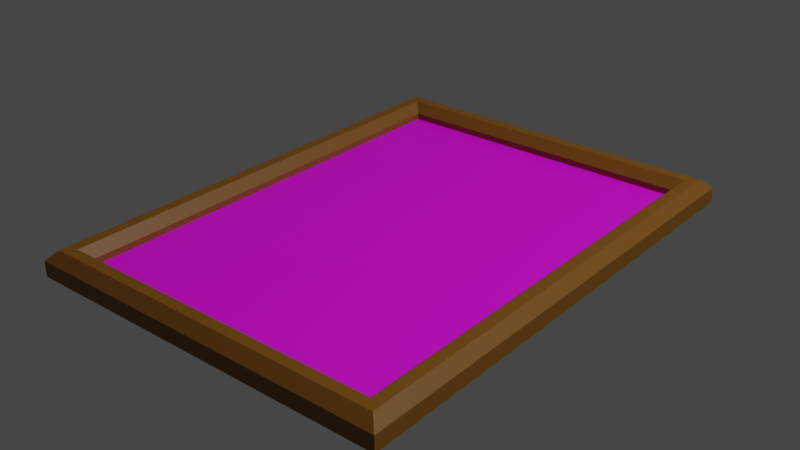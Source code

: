 # Source: momPhoto.blend  (saved by Blender 2.90.8; exported with 4.5.12 LTS)
import bpy
from mathutils import Matrix  # noqa: F401  (used for matrix-valued properties, if any)

bpy.ops.wm.read_factory_settings(use_empty=True)
scene = bpy.context.scene
scene.name = 'Scene'

# ---- collections
col_collection = bpy.data.collections.new('Collection'); scene.collection.children.link(col_collection)

# ---- images (referenced by path relative to the original .blend; pixels are not part of the script)
import os
ASSET_DIR = os.environ.get("B2B_ASSET_DIR", "")  # directory of the original .blend (textures are referenced by path, not embedded)
HERE = os.path.dirname(os.path.abspath(__file__))  # packed textures are extracted next to this script under _unpacked/

def load_image(name, relpath, width, height, colorspace="sRGB"):
    """Load a texture the original file referenced (path relative to the .blend, or extracted next to this script)."""
    p = next((c for c in (os.path.join(HERE, relpath), os.path.join(ASSET_DIR, relpath)) if relpath and os.path.exists(c)), "")
    if p:
        img = bpy.data.images.load(p, check_existing=True)
        img.name = name
    else:  # same state as the original file: an image datablock whose file is absent (Cycles renders it pink)
        img = bpy.data.images.new(name, width, height)
        img.source = "FILE"
        img.filepath = "//" + (relpath or name)
    img.colorspace_settings.name = colorspace
    return img
img_t_familyphoto_png = load_image('T_FamilyPhoto.png', 'T_FamilyPhoto.png', 1024, 1024, 'sRGB')
img_t_weddingphoto_png = load_image('T_WeddingPhoto.png', 'T_WeddingPhoto.png', 1024, 1024, 'sRGB')
img_t_mombabyphoto_png = load_image('T_MomBabyPhoto.png', 'T_MomBabyPhoto.png', 1024, 1024, 'sRGB')

# ---- materials (node trees are filled in below, after node groups)
mat_material_001 = bpy.data.materials.new('Material.001')
mat_material_001.use_transparent_shadow = False
mat_material_002 = bpy.data.materials.new('Material.002')
mat_material_002.use_transparent_shadow = False

# ---- material node trees
mat_material_001.use_nodes = True; mat_material_001.node_tree.nodes.clear()
_N = mat_material_001.node_tree.nodes; _L = mat_material_001.node_tree.links
n0 = _N.new('ShaderNodeBsdfPrincipled'); n0.name = 'Principled BSDF'; n0.location = (10, 300)
n0.distribution = 'GGX'
n0.subsurface_method = 'BURLEY'
n0.inputs[0].default_value = (0.2182, 0.08763, 0.005445, 1.0)
n0.inputs[3].default_value = 1.45
n0.inputs[27].default_value = (0.0, 0.0, 0.0, 1.0)
n0.inputs[28].default_value = 1.0
n1 = _N.new('ShaderNodeOutputMaterial'); n1.name = 'Material Output'; n1.location = (300, 300)
_L.new(n0.outputs[0], n1.inputs[0])
n1.is_active_output = True
mat_material_002.use_nodes = True; mat_material_002.node_tree.nodes.clear()
_N = mat_material_002.node_tree.nodes; _L = mat_material_002.node_tree.links
n0 = _N.new('ShaderNodeBsdfPrincipled'); n0.name = 'Principled BSDF'; n0.location = (197, 300)
n0.distribution = 'GGX'
n0.subsurface_method = 'BURLEY'
n0.inputs[3].default_value = 1.45
n0.inputs[27].default_value = (0.0, 0.0, 0.0, 1.0)
n0.inputs[28].default_value = 1.0
n1 = _N.new('ShaderNodeOutputMaterial'); n1.name = 'Material Output'; n1.location = (487, 300)
n2 = _N.new('ShaderNodeTexImage'); n2.name = 'Image Texture'; n2.location = (-309, 138)
n2.image = img_t_familyphoto_png
n3 = _N.new('ShaderNodeTexImage'); n3.name = 'Image Texture.001'; n3.location = (-443, 173)
n3.image = img_t_weddingphoto_png
n4 = _N.new('ShaderNodeTexImage'); n4.name = 'Image Texture.002'; n4.location = (-162, 265)
n4.image = img_t_mombabyphoto_png
_L.new(n0.outputs[0], n1.inputs[0])
_L.new(n4.outputs[0], n0.inputs[0])
n1.is_active_output = True

# ---- world
world_world = bpy.data.worlds.new('World'); scene.world = world_world
world_world.use_nodes = True; world_world.node_tree.nodes.clear()
_N = world_world.node_tree.nodes; _L = world_world.node_tree.links
n0 = _N.new('ShaderNodeOutputWorld'); n0.name = 'World Output'; n0.location = (300, 300)
n1 = _N.new('ShaderNodeBackground'); n1.name = 'Background'; n1.location = (10, 300)
n1.inputs[0].default_value = (0.05088, 0.05088, 0.05088, 1.0)
_L.new(n1.outputs[0], n0.inputs[0])
n0.is_active_output = True
world_world.color = (0.05088, 0.05088, 0.05088)
world_world.use_sun_shadow = False
world_world.sun_shadow_jitter_overblur = 0.0

# ---- lights
light_light = bpy.data.lights.new('Light', 'POINT')
light_light.transmission_factor = 0.0
light_light.energy = 1000.0
light_light.shadow_soft_size = 0.1
light_light.shadow_maximum_resolution = 0.006
light_light.use_absolute_resolution = True

# ---- meshes
me_cube_001 = bpy.data.meshes.new('Cube.001')
me_cube_001.from_pydata([(-0.7451, -1.0, 3.912e-07), (-0.7451, 1.0, 3.912e-07), (0.7451, -1.0, 3.912e-07), (0.7451, 1.0, 3.912e-07), (-0.6253, -0.8802, 0.03609), (-0.6253, 0.8802, 0.03609), (0.6253, 0.8802, 0.03609), (0.6253, -0.8802, 0.03609), (-0.6634, -0.9183, 0.1), (-0.6253, -0.8802, 0.06196), (-0.6253, 0.8802, 0.06196), (-0.6634, 0.9183, 0.1), (0.6253, -0.8802, 0.06196), (0.6634, -0.9183, 0.1), (0.6253, 0.8802, 0.06196), (0.6634, 0.9183, 0.1), (-0.7451, -1.0, 0.06196), (-0.7071, -0.962, 0.1), (-0.7071, 0.962, 0.1), (-0.7451, 1.0, 0.06196), (0.7071, 0.962, 0.1), (0.7451, 1.0, 0.06196), (0.7071, -0.962, 0.1), (0.7451, -1.0, 0.06196)], [], [(1, 19, 21, 3), (3, 21, 23, 2), (0, 16, 19, 1), (1, 3, 2, 0), (2, 23, 16, 0), (9, 12, 7, 4), (15, 13, 22, 20), (12, 14, 6, 7), (14, 10, 5, 6), (6, 5, 4, 7), (8, 11, 18, 17), (13, 8, 17, 22), (11, 15, 20, 18), (17, 18, 19, 16), (18, 20, 21, 19), (20, 22, 23, 21), (22, 17, 16, 23), (9, 10, 11, 8), (10, 14, 15, 11), (14, 12, 13, 15), (12, 9, 8, 13), (10, 9, 4, 5)])
me_cube_001.polygons.foreach_set('material_index', [0, 0, 0, 0, 0, 0, 0, 0, 0, 1, 0, 0, 0, 0, 0, 0, 0, 0, 0, 0, 0, 0])
_uv = me_cube_001.uv_layers.new(name='UVMap')
_uv.uv.foreach_set('vector', [0.375, 0.25, 0.5774, 0.25, 0.5774, 0.5, 0.375, 0.5, 0.375, 0.5, 0.5774, 0.5, 0.5774, 0.75, 0.375, 0.75, 0.375, 0.0, 0.5774, 0.0, 0.5774, 0.25, 0.375, 0.25, 0.125, 0.5, 0.375, 0.5, 0.375, 0.75, 0.125, 0.75, 0.375, 0.75, 0.5774, 0.75, 0.5774, 1.0, 0.375, 1.0, 0.86, 0.735, 0.64, 0.735, 0.64, 0.735, 0.86, 0.735, 0.6352, 0.5102, 0.6352, 0.7398, 0.6298, 0.7452, 0.6298, 0.5048, 0.64, 0.735, 0.64, 0.515, 0.64, 0.515, 0.64, 0.735, 0.64, 0.515, 0.86, 0.515, 0.86, 0.515, 0.64, 0.515, 0.001302, 0.004968, 0.9936, 0.004969, 0.9936, 0.9972, 0.001302, 0.9972, 0.8648, 0.7398, 0.8648, 0.5102, 0.8702, 0.5048, 0.8702, 0.7452, 0.6352, 0.7398, 0.8648, 0.7398, 0.8702, 0.7452, 0.6298, 0.7452, 0.8648, 0.5102, 0.6352, 0.5102, 0.6298, 0.5048, 0.8702, 0.5048, 0.625, 0.004756, 0.625, 0.2452, 0.5774, 0.25, 0.5774, 0.0, 0.625, 0.2548, 0.625, 0.4952, 0.5774, 0.5, 0.5774, 0.25, 0.6298, 0.5048, 0.6298, 0.7452, 0.5774, 0.75, 0.5774, 0.5, 0.625, 0.7548, 0.625, 0.9952, 0.5774, 1.0, 0.5774, 0.75, 0.86, 0.735, 0.86, 0.515, 0.8648, 0.5102, 0.8648, 0.7398, 0.86, 0.515, 0.64, 0.515, 0.6352, 0.5102, 0.8648, 0.5102, 0.64, 0.515, 0.64, 0.735, 0.6352, 0.7398, 0.6352, 0.5102, 0.64, 0.735, 0.86, 0.735, 0.8648, 0.7398, 0.6352, 0.7398, 0.86, 0.515, 0.86, 0.735, 0.86, 0.735, 0.86, 0.515])
me_cube_001.materials.append(mat_material_001)
me_cube_001.materials.append(mat_material_002)
me_cube_001.use_remesh_fix_poles = True
me_cube_001.use_remesh_preserve_attributes = False
me_cube_001.use_mirror_vertex_groups = False
me_cube_001.update()

# ---- objects
ob_light = bpy.data.objects.new('Light', light_light)
ob_momphoto = bpy.data.objects.new('momPhoto', me_cube_001)

# ---- transforms, parenting, visibility, modifiers, constraints
ob_light.location = (4.076, 1.005, 5.904)
ob_light.rotation_euler = (0.6503, 0.05522, 1.866)
ob_light.lock_rotations_4d = False
ob_light.empty_display_type = 'ARROWS'
ob_light.color = (0.0, 0.0, 0.0, 0.0)
ob_light.lineart.crease_threshold = 0.0
ob_momphoto.location = (0.0, 0.0, 0.0)
ob_momphoto.lineart.crease_threshold = 0.0

# ---- collection membership
col_collection.objects.link(ob_light)
col_collection.objects.link(ob_momphoto)

# ---- scene / render settings (as saved in the file)
scene.frame_start = 1; scene.frame_end = 250; scene.frame_set(1)
scene.render.engine = 'BLENDER_EEVEE_NEXT'
scene.cycles.use_denoising = False
scene.cycles.samples = 128
scene.cycles.sampling_pattern = 'TABULATED_SOBOL'
scene.cycles.use_adaptive_sampling = False
scene.cycles.use_light_tree = False
scene.view_settings.view_transform = 'Filmic'
bpy.context.view_layer.update()

# ---- added for rendering (the .blend has no active camera): camera
cam_auto = bpy.data.cameras.new('AutoCamera')
cam_auto.lens = 50.0
cam_auto.sensor_width = 36.0
cam_auto.clip_end = 1000.0
ob_auto_camera = bpy.data.objects.new('AutoCamera', cam_auto)
scene.collection.objects.link(ob_auto_camera)
ob_auto_camera.location = (2.30951, -2.77141, 1.89761)
ob_auto_camera.rotation_euler = (1.09748, -7.21219e-08, 0.694738)
scene.camera = ob_auto_camera
bpy.context.view_layer.update()
